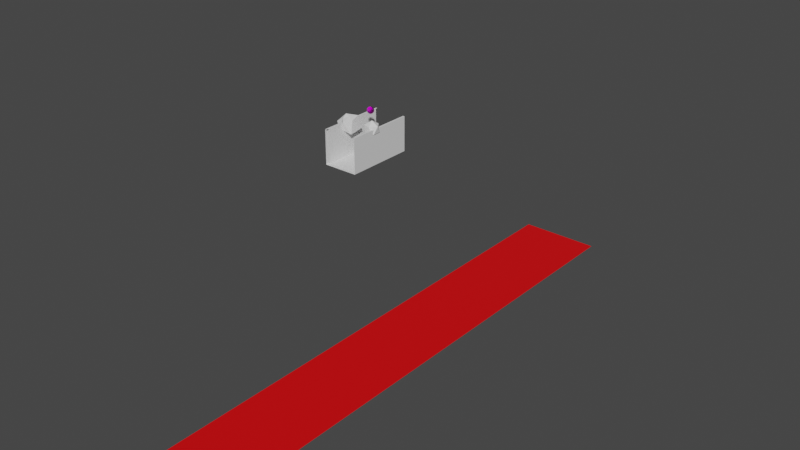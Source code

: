 # Source: rock_cliff_01.blend  (saved by Blender 3.6.13; exported with 4.5.12 LTS)
import bpy
from mathutils import Matrix  # noqa: F401  (used for matrix-valued properties, if any)

bpy.ops.wm.read_factory_settings(use_empty=True)
scene = bpy.context.scene
scene.name = 'Scene'

# ---- collections
col_collection = bpy.data.collections.new('Collection'); scene.collection.children.link(col_collection)

# ---- images (referenced by path relative to the original .blend; pixels are not part of the script)
import os
ASSET_DIR = os.environ.get("B2B_ASSET_DIR", "")  # directory of the original .blend (textures are referenced by path, not embedded)
HERE = os.path.dirname(os.path.abspath(__file__))  # packed textures are extracted next to this script under _unpacked/

def load_image(name, relpath, width, height, colorspace="sRGB"):
    """Load a texture the original file referenced (path relative to the .blend, or extracted next to this script)."""
    p = next((c for c in (os.path.join(HERE, relpath), os.path.join(ASSET_DIR, relpath)) if relpath and os.path.exists(c)), "")
    if p:
        img = bpy.data.images.load(p, check_existing=True)
        img.name = name
    else:  # same state as the original file: an image datablock whose file is absent (Cycles renders it pink)
        img = bpy.data.images.new(name, width, height)
        img.source = "FILE"
        img.filepath = "//" + (relpath or name)
    img.colorspace_settings.name = colorspace
    return img
img_rock_0002_height_1k_png_001 = load_image('rock_0002_height_1k.png.001', 'rock_0002_height_1k.png', 1024, 1024, 'Non-Color')
img_rock_0002_color_1k_jpg = load_image('rock_0002_color_1k.jpg', 'rock_0002_color_1k.jpg', 1024, 1024, 'sRGB')
img_rock_0002_roughness_1k_jpg = load_image('rock_0002_roughness_1k.jpg', 'rock_0002_roughness_1k.jpg', 1024, 1024, 'Non-Color')
img_rock_0002_normal_opengl_1k_png = load_image('rock_0002_normal_opengl_1k.png', 'rock_0002_normal_opengl_1k.png', 1024, 1024, 'Non-Color')

# ---- materials (node trees are filled in below, after node groups)
mat_material = bpy.data.materials.new('Material')
mat_material.alpha_threshold = 0.0
mat_material.use_transparent_shadow = False
mat_material.roughness = 0.5
mat_material.line_color = (0.0, 0.0, 0.0, 1.0)
mat_material_001 = bpy.data.materials.new('Material.001')
mat_material_001.use_transparent_shadow = False
mat_material_002 = bpy.data.materials.new('Material.002')
mat_material_002.use_transparent_shadow = False

# ---- material node trees
mat_material.use_nodes = True; mat_material.node_tree.nodes.clear()
_N = mat_material.node_tree.nodes; _L = mat_material.node_tree.links
n0 = _N.new('ShaderNodeOutputMaterial'); n0.name = 'Material Output'; n0.location = (300, 300)
n1 = _N.new('ShaderNodeBsdfPrincipled'); n1.name = 'Principled BSDF'; n1.location = (10, 300)
n1.distribution = 'GGX'
n1.subsurface_method = 'RANDOM_WALK_SKIN'
n1.inputs[3].default_value = 1.45
n1.inputs[27].default_value = (0.0, 0.0, 0.0, 1.0)
n1.inputs[28].default_value = 1.0
_L.new(n1.outputs[0], n0.inputs[0])
n0.is_active_output = True
mat_material_001.use_nodes = True; mat_material_001.node_tree.nodes.clear()
_N = mat_material_001.node_tree.nodes; _L = mat_material_001.node_tree.links
n0 = _N.new('ShaderNodeBsdfPrincipled'); n0.name = 'Principled BSDF'; n0.location = (10, 300)
n0.distribution = 'GGX'
n0.subsurface_method = 'RANDOM_WALK_SKIN'
n0.inputs[0].default_value = (0.8, 0.0, 0.002253, 1.0)
n0.inputs[3].default_value = 1.45
n0.inputs[27].default_value = (0.0, 0.0, 0.0, 1.0)
n0.inputs[28].default_value = 1.0
n1 = _N.new('ShaderNodeOutputMaterial'); n1.name = 'Material Output'; n1.location = (300, 300)
_L.new(n0.outputs[0], n1.inputs[0])
n1.is_active_output = True
mat_material_002.use_nodes = True; mat_material_002.node_tree.nodes.clear()
_N = mat_material_002.node_tree.nodes; _L = mat_material_002.node_tree.links
n0 = _N.new('NodeFrame'); n0.name = 'Frame'; n0.location = (-1269, 340)
n0.label = 'Mapping'
n0.width = 399
n1 = _N.new('NodeFrame'); n1.name = 'Frame.001'; n1.location = (-624, 540)
n1.label = 'Textures'
n1.width = 353
n2 = _N.new('ShaderNodeOutputMaterial'); n2.name = 'Material Output'; n2.location = (300, 300)
n3 = _N.new('ShaderNodeTexImage'); n3.name = 'Image Texture'; n3.location = (84, -880)
n3.label = 'Displacement'
n3.image = img_rock_0002_height_1k_png_001
n4 = _N.new('ShaderNodeDisplacement'); n4.name = 'Displacement'; n4.location = (110, -400)
n4.inputs[2].default_value = 1.0
n5 = _N.new('ShaderNodeTexImage'); n5.name = 'Image Texture.001'; n5.location = (84, -40)
n5.label = 'Base Color'
n5.image = img_rock_0002_color_1k_jpg
n6 = _N.new('ShaderNodeTexImage'); n6.name = 'Image Texture.002'; n6.location = (84, -320)
n6.label = 'Roughness'
n6.image = img_rock_0002_roughness_1k_jpg
n7 = _N.new('ShaderNodeTexImage'); n7.name = 'Image Texture.003'; n7.location = (84, -600)
n7.label = 'Normal'
n7.image = img_rock_0002_normal_opengl_1k_png
n8 = _N.new('ShaderNodeNormalMap'); n8.name = 'Normal Map'; n8.location = (-240, -60)
n9 = _N.new('ShaderNodeMapping'); n9.name = 'Mapping'; n9.location = (229, -40)
n10 = _N.new('NodeReroute'); n10.name = 'Reroute'; n10.location = (34, -596)
n10.width = 16
n10.socket_idname = 'NodeSocketVector'
n11 = _N.new('ShaderNodeTexCoord'); n11.name = 'Texture Coordinate'; n11.location = (29, -40)
n12 = _N.new('ShaderNodeBsdfPrincipled'); n12.name = 'Principled BSDF'; n12.location = (10, 300)
n12.distribution = 'GGX'
n12.subsurface_method = 'BURLEY'
n12.inputs[3].default_value = 1.45
n12.inputs[27].default_value = (0.0, 0.0, 0.0, 1.0)
n12.inputs[28].default_value = 1.0
n3.parent = n1
n5.parent = n1
n6.parent = n1
n7.parent = n1
n9.parent = n0
n10.parent = n1
n11.parent = n0
_L.new(n12.outputs[0], n2.inputs[0])
_L.new(n3.outputs[0], n4.inputs[0])
_L.new(n4.outputs[0], n2.inputs[2])
_L.new(n5.outputs[0], n12.inputs[0])
_L.new(n6.outputs[0], n12.inputs[2])
_L.new(n7.outputs[0], n8.inputs[1])
_L.new(n8.outputs[0], n12.inputs[5])
_L.new(n10.outputs[0], n5.inputs[0])
_L.new(n10.outputs[0], n6.inputs[0])
_L.new(n10.outputs[0], n7.inputs[0])
_L.new(n10.outputs[0], n3.inputs[0])
_L.new(n9.outputs[0], n10.inputs[0])
_L.new(n11.outputs[2], n9.inputs[0])
n2.is_active_output = True

# ---- world
world_world = bpy.data.worlds.new('World'); scene.world = world_world
world_world.use_nodes = True; world_world.node_tree.nodes.clear()
_N = world_world.node_tree.nodes; _L = world_world.node_tree.links
n0 = _N.new('ShaderNodeOutputWorld'); n0.name = 'World Output'; n0.location = (300, 300)
n1 = _N.new('ShaderNodeBackground'); n1.name = 'Background'; n1.location = (10, 300)
n1.inputs[0].default_value = (0.05088, 0.05088, 0.05088, 1.0)
_L.new(n1.outputs[0], n0.inputs[0])
n0.is_active_output = True
world_world.color = (0.05088, 0.05088, 0.05088)
world_world.use_sun_shadow = False
world_world.sun_shadow_jitter_overblur = 0.0

# ---- meshes
me_cube = bpy.data.meshes.new('Cube')
me_cube.from_pydata([(5.076, 8.363, 4.665), (5.076, 8.363, -5.335), (5.076, -11.66, 4.665), (5.076, -11.66, -5.335), (-4.924, 8.363, 4.665), (-4.924, 8.363, -5.335), (-4.924, -11.66, 4.665), (-4.924, -11.66, -5.335), (1.742, 8.363, -5.335), (-1.591, 8.363, -5.335), (-4.444, 8.363, 4.665), (4.573, -11.66, 4.665), (-1.591, -11.66, -5.335), (1.742, -11.66, -5.335), (-4.924, 1.69, -5.335), (-4.924, -4.983, -5.335), (5.076, 1.69, 4.665), (5.076, -4.983, 4.665), (-4.924, -4.983, 4.665), (-4.924, 1.69, 4.665), (5.076, -4.983, -5.335), (5.076, 1.69, -5.335), (-1.591, 1.69, -5.335), (-1.591, -4.983, -5.335), (1.742, 1.69, -5.335), (1.742, -4.983, -5.335), (4.568, 7.689, 4.665), (4.568, -10.98, 4.665), (-4.416, 7.689, 4.665), (-4.416, -10.98, 4.665), (4.568, 7.689, -5.271), (4.568, -10.98, -5.271), (-4.416, 7.689, -5.271), (-4.416, -10.98, -5.271), (-4.474, -11.66, 4.665), (4.578, 8.363, 4.665)], [], [(29, 18, 6, 34), (14, 19, 4, 5), (25, 20, 3, 13), (20, 17, 2, 3), (15, 23, 12, 7), (23, 25, 13, 12), (17, 27, 11, 2), (28, 10, 4, 19), (0, 35, 26, 16), (16, 26, 27, 17), (9, 8, 24, 22), (22, 24, 25, 23), (5, 9, 22, 14), (14, 22, 23, 15), (1, 0, 16, 21), (21, 16, 17, 20), (8, 1, 21, 24), (24, 21, 20, 25), (7, 6, 18, 15), (15, 18, 19, 14), (28, 19, 18, 29), (30, 32, 33, 31), (28, 29, 33, 32), (27, 26, 30, 31)])
_uv = me_cube.uv_layers.new(name='UVMap')
_uv.uv.foreach_set('vector', [0.7917, 0.6667, 0.875, 0.6667, 0.875, 0.75, 0.8637, 0.75, 0.375, 0.1667, 0.625, 0.1667, 0.625, 0.25, 0.375, 0.25, 0.2917, 0.6667, 0.375, 0.6667, 0.375, 0.75, 0.2917, 0.75, 0.375, 0.6667, 0.625, 0.6667, 0.625, 0.75, 0.375, 0.75, 0.125, 0.6667, 0.2083, 0.6667, 0.2083, 0.75, 0.125, 0.75, 0.2083, 0.6667, 0.2917, 0.6667, 0.2917, 0.75, 0.2083, 0.75, 0.625, 0.6667, 0.7083, 0.6667, 0.6376, 0.75, 0.625, 0.75, 0.7917, 0.5833, 0.863, 0.5, 0.875, 0.5, 0.875, 0.5833, 0.625, 0.5, 0.6374, 0.5, 0.7083, 0.5833, 0.625, 0.5833, 0.625, 0.5833, 0.7083, 0.5833, 0.7083, 0.6667, 0.625, 0.6667, 0.2083, 0.5, 0.2917, 0.5, 0.2917, 0.5833, 0.2083, 0.5833, 0.2083, 0.5833, 0.2917, 0.5833, 0.2917, 0.6667, 0.2083, 0.6667, 0.125, 0.5, 0.2083, 0.5, 0.2083, 0.5833, 0.125, 0.5833, 0.125, 0.5833, 0.2083, 0.5833, 0.2083, 0.6667, 0.125, 0.6667, 0.375, 0.5, 0.625, 0.5, 0.625, 0.5833, 0.375, 0.5833, 0.375, 0.5833, 0.625, 0.5833, 0.625, 0.6667, 0.375, 0.6667, 0.2917, 0.5, 0.375, 0.5, 0.375, 0.5833, 0.2917, 0.5833, 0.2917, 0.5833, 0.375, 0.5833, 0.375, 0.6667, 0.2917, 0.6667, 0.375, 0.0, 0.625, 0.0, 0.625, 0.08333, 0.375, 0.08333, 0.375, 0.08333, 0.625, 0.08333, 0.625, 0.1667, 0.375, 0.1667, 0.7917, 0.5833, 0.875, 0.5833, 0.875, 0.6667, 0.7917, 0.6667, 0.7083, 0.5833, 0.7917, 0.5833, 0.7917, 0.6667, 0.7083, 0.6667, 0.7917, 0.5833, 0.7917, 0.6667, 0.7917, 0.6667, 0.7917, 0.5833, 0.7083, 0.6667, 0.7083, 0.5833, 0.7083, 0.5833, 0.7083, 0.6667])
me_cube.materials.append(mat_material)
me_cube.use_mirror_vertex_groups = False
me_cube.update()
me_plane = bpy.data.meshes.new('Plane')
me_plane.from_pydata([(-15.26, -74.55, -72.0), (11.26, -74.55, -72.0), (-15.26, 104.6, -72.0), (11.26, 104.6, -72.0)], [], [(0, 1, 3, 2)])
_uv = me_plane.uv_layers.new(name='UVMap')
_uv.uv.foreach_set('vector', [0.0, 0.0, 1.0, 0.0, 1.0, 1.0, 0.0, 1.0])
me_plane.materials.append(mat_material_001)
me_plane.update()
me_icosphere_003 = bpy.data.meshes.new('Icosphere.003')
me_icosphere_003.from_pydata([(0.0, 0.0, -1.0), (0.7236, -0.5257, -0.4472), (-0.2764, -0.8506, -0.4472), (-0.8944, 0.0, -0.4472), (-0.2764, 0.8506, -0.4472), (0.7236, 0.5257, -0.4472), (0.2764, -0.8506, 0.4472), (-0.7236, -0.5257, 0.4472), (-0.7236, 0.5257, 0.4472), (0.2764, 0.8506, 0.4472), (0.8944, 0.0, 0.4472), (0.0, 0.0, 1.0), (-3.82, 0.2978, -1.774), (-2.829, -0.4911, -1.367), (-3.906, -1.327, -0.601), (-5.037, -0.4697, -0.1936), (-4.529, 0.8152, -0.1272), (-2.806, 1.408, -1.05), (-3.353, -1.327, 0.2934), (-4.038, -0.5257, 0.4472), (-4.284, 0.2691, 0.709), (-3.279, 1.24, 0.4527), (-2.829, -0.2218, 0.2987), (-3.543, 0.07056, 0.525)], [], [(0, 1, 2), (1, 0, 5), (0, 2, 3), (0, 3, 4), (0, 4, 5), (1, 5, 10), (2, 1, 6), (3, 2, 7), (4, 3, 8), (5, 4, 9), (1, 10, 6), (2, 6, 7), (3, 7, 8), (4, 8, 9), (5, 9, 10), (6, 10, 11), (7, 6, 11), (8, 7, 11), (9, 8, 11), (10, 9, 11), (12, 13, 14), (13, 12, 17), (12, 14, 15), (12, 15, 16), (12, 16, 17), (13, 17, 22), (14, 13, 18), (15, 14, 19), (16, 15, 20), (17, 16, 21), (13, 22, 18), (14, 18, 19), (15, 19, 20), (16, 20, 21), (17, 21, 22), (18, 22, 23), (19, 18, 23), (20, 19, 23), (21, 20, 23), (22, 21, 23)])
_uv = me_icosphere_003.uv_layers.new(name='UVMap')
_uv.uv.foreach_set('vector', [0.1818, 0.0, 0.2727, 0.1575, 0.09091, 0.1575, 0.2727, 0.1575, 0.3636, 0.0, 0.4545, 0.1575, 0.9091, 0.0, 1.0, 0.1575, 0.8182, 0.1575, 0.7273, 0.0, 0.8182, 0.1575, 0.6364, 0.1575, 0.5455, 0.0, 0.6364, 0.1575, 0.4545, 0.1575, 0.2727, 0.1575, 0.4545, 0.1575, 0.3636, 0.3149, 0.09091, 0.1575, 0.2727, 0.1575, 0.1818, 0.3149, 0.8182, 0.1575, 1.0, 0.1575, 0.9091, 0.3149, 0.6364, 0.1575, 0.8182, 0.1575, 0.7273, 0.3149, 0.4545, 0.1575, 0.6364, 0.1575, 0.5455, 0.3149, 0.2727, 0.1575, 0.3636, 0.3149, 0.1818, 0.3149, 0.09091, 0.1575, 0.1818, 0.3149, 0.0, 0.3149, 0.8182, 0.1575, 0.9091, 0.3149, 0.7273, 0.3149, 0.6364, 0.1575, 0.7273, 0.3149, 0.5455, 0.3149, 0.4545, 0.1575, 0.5455, 0.3149, 0.3636, 0.3149, 0.1818, 0.3149, 0.3636, 0.3149, 0.2727, 0.4724, 0.0, 0.3149, 0.1818, 0.3149, 0.09091, 0.4724, 0.7273, 0.3149, 0.9091, 0.3149, 0.8182, 0.4724, 0.5455, 0.3149, 0.7273, 0.3149, 0.6364, 0.4724, 0.3636, 0.3149, 0.5455, 0.3149, 0.4545, 0.4724, 0.1818, 0.0, 0.2727, 0.1575, 0.09091, 0.1575, 0.2727, 0.1575, 0.3636, 0.0, 0.4545, 0.1575, 0.9091, 0.0, 1.0, 0.1575, 0.8182, 0.1575, 0.7273, 0.0, 0.8182, 0.1575, 0.6364, 0.1575, 0.5455, 0.0, 0.6364, 0.1575, 0.4545, 0.1575, 0.2727, 0.1575, 0.4545, 0.1575, 0.3636, 0.3149, 0.09091, 0.1575, 0.2727, 0.1575, 0.1818, 0.3149, 0.8182, 0.1575, 1.0, 0.1575, 0.9091, 0.3149, 0.6364, 0.1575, 0.8182, 0.1575, 0.7273, 0.3149, 0.4545, 0.1575, 0.6364, 0.1575, 0.5455, 0.3149, 0.2727, 0.1575, 0.3636, 0.3149, 0.1818, 0.3149, 0.09091, 0.1575, 0.1818, 0.3149, 0.0, 0.3149, 0.8182, 0.1575, 0.9091, 0.3149, 0.7273, 0.3149, 0.6364, 0.1575, 0.7273, 0.3149, 0.5455, 0.3149, 0.4545, 0.1575, 0.5455, 0.3149, 0.3636, 0.3149, 0.1818, 0.3149, 0.3636, 0.3149, 0.2727, 0.4724, 0.0, 0.3149, 0.1818, 0.3149, 0.09091, 0.4724, 0.7273, 0.3149, 0.9091, 0.3149, 0.8182, 0.4724, 0.5455, 0.3149, 0.7273, 0.3149, 0.6364, 0.4724, 0.3636, 0.3149, 0.5455, 0.3149, 0.4545, 0.4724])
me_icosphere_003.update()
me_cube_001 = bpy.data.meshes.new('Cube.001')
me_cube_001.from_pydata([(-6.397, -11.65, -2.117), (-6.325, -11.65, 7.556), (-6.397, 8.312, -2.117), (-6.325, 8.312, 7.556), (-0.401, -11.65, -2.343), (-0.3294, -11.65, 7.329), (-0.401, 8.312, -2.343), (-0.3294, 8.312, 7.329), (0.0, -6.0, 6.0), (0.7236, -6.526, 6.553), (-0.2764, -6.851, 6.553), (-0.8944, -6.0, 6.553), (-0.2764, -5.149, 6.553), (0.7236, -5.474, 6.553), (0.2764, -6.851, 7.447), (-0.7236, -6.526, 7.447), (-0.7236, -5.474, 7.447), (0.2764, -5.149, 7.447), (0.8944, -6.0, 7.447), (0.0, -6.0, 8.0), (-0.1625, -6.5, 6.149), (0.4253, -6.309, 6.149), (0.2629, -6.809, 6.474), (0.8506, -6.0, 6.474), (0.4253, -5.691, 6.149), (-0.5257, -6.0, 6.149), (-0.6882, -6.5, 6.474), (-0.1625, -5.5, 6.149), (-0.6882, -5.5, 6.474), (0.2629, -5.191, 6.474), (0.9511, -6.309, 7.0), (0.9511, -5.691, 7.0), (0.0, -7.0, 7.0), (0.5878, -6.809, 7.0), (-0.9511, -6.309, 7.0), (-0.5878, -6.809, 7.0), (-0.5878, -5.191, 7.0), (-0.9511, -5.691, 7.0), (0.5878, -5.191, 7.0), (0.0, -5.0, 7.0), (0.6882, -6.5, 7.526), (-0.2629, -6.809, 7.526), (-0.8506, -6.0, 7.526), (-0.2629, -5.191, 7.526), (0.6882, -5.5, 7.526), (0.1625, -6.5, 7.851), (0.5257, -6.0, 7.851), (-0.4253, -6.309, 7.851), (-0.4253, -5.691, 7.851), (0.1625, -5.5, 7.851)], [], [(8, 21, 20), (9, 21, 23), (8, 20, 25), (8, 25, 27), (8, 27, 24), (9, 23, 30), (10, 22, 32), (11, 26, 34), (12, 28, 36), (13, 29, 38), (9, 30, 33), (10, 32, 35), (11, 34, 37), (12, 36, 39), (13, 38, 31), (14, 40, 45), (15, 41, 47), (16, 42, 48), (17, 43, 49), (18, 44, 46), (46, 49, 19), (46, 44, 49), (44, 17, 49), (49, 48, 19), (49, 43, 48), (43, 16, 48), (48, 47, 19), (48, 42, 47), (42, 15, 47), (47, 45, 19), (47, 41, 45), (41, 14, 45), (45, 46, 19), (45, 40, 46), (40, 18, 46), (31, 44, 18), (31, 38, 44), (38, 17, 44), (39, 43, 17), (39, 36, 43), (36, 16, 43), (37, 42, 16), (37, 34, 42), (34, 15, 42), (35, 41, 15), (35, 32, 41), (32, 14, 41), (33, 40, 14), (33, 30, 40), (30, 18, 40), (38, 39, 17), (38, 29, 39), (29, 12, 39), (36, 37, 16), (36, 28, 37), (28, 11, 37), (34, 35, 15), (34, 26, 35), (26, 10, 35), (32, 33, 14), (32, 22, 33), (22, 9, 33), (30, 31, 18), (30, 23, 31), (23, 13, 31), (24, 29, 13), (24, 27, 29), (27, 12, 29), (27, 28, 12), (27, 25, 28), (25, 11, 28), (25, 26, 11), (25, 20, 26), (20, 10, 26), (23, 24, 13), (23, 21, 24), (21, 8, 24), (20, 22, 10), (20, 21, 22), (21, 9, 22)])
_uv = me_cube_001.uv_layers.new(name='UVMap')
_uv.uv.foreach_set('vector', [0.1818, 0.0, 0.2273, 0.07873, 0.1364, 0.07873, 0.2727, 0.1575, 0.3182, 0.07873, 0.3636, 0.1575, 0.9091, 0.0, 0.9545, 0.07873, 0.8636, 0.07873, 0.7273, 0.0, 0.7727, 0.07873, 0.6818, 0.07873, 0.5455, 0.0, 0.5909, 0.07873, 0.5, 0.07873, 0.2727, 0.1575, 0.3636, 0.1575, 0.3182, 0.2362, 0.09091, 0.1575, 0.1818, 0.1575, 0.1364, 0.2362, 0.8182, 0.1575, 0.9091, 0.1575, 0.8636, 0.2362, 0.6364, 0.1575, 0.7273, 0.1575, 0.6818, 0.2362, 0.4545, 0.1575, 0.5455, 0.1575, 0.5, 0.2362, 0.2727, 0.1575, 0.3182, 0.2362, 0.2273, 0.2362, 0.09091, 0.1575, 0.1364, 0.2362, 0.04546, 0.2362, 0.8182, 0.1575, 0.8636, 0.2362, 0.7727, 0.2362, 0.6364, 0.1575, 0.6818, 0.2362, 0.5909, 0.2362, 0.4545, 0.1575, 0.5, 0.2362, 0.4091, 0.2362, 0.1818, 0.3149, 0.2727, 0.3149, 0.2273, 0.3937, 0.0, 0.3149, 0.09091, 0.3149, 0.04546, 0.3937, 0.7273, 0.3149, 0.8182, 0.3149, 0.7727, 0.3937, 0.5455, 0.3149, 0.6364, 0.3149, 0.5909, 0.3937, 0.3636, 0.3149, 0.4545, 0.3149, 0.4091, 0.3937, 0.4091, 0.3937, 0.5, 0.3937, 0.4545, 0.4724, 0.4091, 0.3937, 0.4545, 0.3149, 0.5, 0.3937, 0.4545, 0.3149, 0.5455, 0.3149, 0.5, 0.3937, 0.5909, 0.3937, 0.6818, 0.3937, 0.6364, 0.4724, 0.5909, 0.3937, 0.6364, 0.3149, 0.6818, 0.3937, 0.6364, 0.3149, 0.7273, 0.3149, 0.6818, 0.3937, 0.7727, 0.3937, 0.8636, 0.3937, 0.8182, 0.4724, 0.7727, 0.3937, 0.8182, 0.3149, 0.8636, 0.3937, 0.8182, 0.3149, 0.9091, 0.3149, 0.8636, 0.3937, 0.04546, 0.3937, 0.1364, 0.3937, 0.09091, 0.4724, 0.04546, 0.3937, 0.09091, 0.3149, 0.1364, 0.3937, 0.09091, 0.3149, 0.1818, 0.3149, 0.1364, 0.3937, 0.2273, 0.3937, 0.3182, 0.3937, 0.2727, 0.4724, 0.2273, 0.3937, 0.2727, 0.3149, 0.3182, 0.3937, 0.2727, 0.3149, 0.3636, 0.3149, 0.3182, 0.3937, 0.4091, 0.2362, 0.4545, 0.3149, 0.3636, 0.3149, 0.4091, 0.2362, 0.5, 0.2362, 0.4545, 0.3149, 0.5, 0.2362, 0.5455, 0.3149, 0.4545, 0.3149, 0.5909, 0.2362, 0.6364, 0.3149, 0.5455, 0.3149, 0.5909, 0.2362, 0.6818, 0.2362, 0.6364, 0.3149, 0.6818, 0.2362, 0.7273, 0.3149, 0.6364, 0.3149, 0.7727, 0.2362, 0.8182, 0.3149, 0.7273, 0.3149, 0.7727, 0.2362, 0.8636, 0.2362, 0.8182, 0.3149, 0.8636, 0.2362, 0.9091, 0.3149, 0.8182, 0.3149, 0.04546, 0.2362, 0.09091, 0.3149, 0.0, 0.3149, 0.04546, 0.2362, 0.1364, 0.2362, 0.09091, 0.3149, 0.1364, 0.2362, 0.1818, 0.3149, 0.09091, 0.3149, 0.2273, 0.2362, 0.2727, 0.3149, 0.1818, 0.3149, 0.2273, 0.2362, 0.3182, 0.2362, 0.2727, 0.3149, 0.3182, 0.2362, 0.3636, 0.3149, 0.2727, 0.3149, 0.5, 0.2362, 0.5909, 0.2362, 0.5455, 0.3149, 0.5, 0.2362, 0.5455, 0.1575, 0.5909, 0.2362, 0.5455, 0.1575, 0.6364, 0.1575, 0.5909, 0.2362, 0.6818, 0.2362, 0.7727, 0.2362, 0.7273, 0.3149, 0.6818, 0.2362, 0.7273, 0.1575, 0.7727, 0.2362, 0.7273, 0.1575, 0.8182, 0.1575, 0.7727, 0.2362, 0.8636, 0.2362, 0.9545, 0.2362, 0.9091, 0.3149, 0.8636, 0.2362, 0.9091, 0.1575, 0.9545, 0.2362, 0.9091, 0.1575, 1.0, 0.1575, 0.9545, 0.2362, 0.1364, 0.2362, 0.2273, 0.2362, 0.1818, 0.3149, 0.1364, 0.2362, 0.1818, 0.1575, 0.2273, 0.2362, 0.1818, 0.1575, 0.2727, 0.1575, 0.2273, 0.2362, 0.3182, 0.2362, 0.4091, 0.2362, 0.3636, 0.3149, 0.3182, 0.2362, 0.3636, 0.1575, 0.4091, 0.2362, 0.3636, 0.1575, 0.4545, 0.1575, 0.4091, 0.2362, 0.5, 0.07873, 0.5455, 0.1575, 0.4545, 0.1575, 0.5, 0.07873, 0.5909, 0.07873, 0.5455, 0.1575, 0.5909, 0.07873, 0.6364, 0.1575, 0.5455, 0.1575, 0.6818, 0.07873, 0.7273, 0.1575, 0.6364, 0.1575, 0.6818, 0.07873, 0.7727, 0.07873, 0.7273, 0.1575, 0.7727, 0.07873, 0.8182, 0.1575, 0.7273, 0.1575, 0.8636, 0.07873, 0.9091, 0.1575, 0.8182, 0.1575, 0.8636, 0.07873, 0.9545, 0.07873, 0.9091, 0.1575, 0.9545, 0.07873, 1.0, 0.1575, 0.9091, 0.1575, 0.3636, 0.1575, 0.4091, 0.07873, 0.4545, 0.1575, 0.3636, 0.1575, 0.3182, 0.07873, 0.4091, 0.07873, 0.3182, 0.07873, 0.3636, 0.0, 0.4091, 0.07873, 0.1364, 0.07873, 0.1818, 0.1575, 0.09091, 0.1575, 0.1364, 0.07873, 0.2273, 0.07873, 0.1818, 0.1575, 0.2273, 0.07873, 0.2727, 0.1575, 0.1818, 0.1575])
me_cube_001.materials.append(mat_material_002)
me_cube_001.update()

# ---- objects
ob_pit01_noimp = bpy.data.objects.new('Pit01-noimp', me_cube)
ob_plane_noimp = bpy.data.objects.new('Plane-noimp', me_plane)
ob_icosphere_002_noimp = bpy.data.objects.new('Icosphere.002-noimp', me_icosphere_003)
ob_boulder = bpy.data.objects.new('Boulder', me_cube_001)

# ---- transforms, parenting, visibility, modifiers, constraints
ob_pit01_noimp.location = (0.0, 0.0, 0.0)
ob_pit01_noimp.lock_rotations_4d = False
ob_pit01_noimp.empty_display_type = 'ARROWS'
ob_pit01_noimp.lineart.crease_threshold = 0.0
ob_plane_noimp.location = (0.0, 0.0, 0.0)
ob_icosphere_002_noimp.location = (3.618, -3.103, 4.401)
ob_icosphere_002_noimp.scale = (2.237, 2.237, 2.237)
ob_boulder.location = (0.0, 0.0, 0.0)
ob_boulder.delta_location = (0.0, 6.0, -4.0)
ob_boulder.delta_rotation_euler = (-0.003434, 0.04975, -0.0228)
_vg = ob_boulder.vertex_groups.new(name='Group')
_m = ob_boulder.modifiers.new('Subdivision', 'SUBSURF')
_m.subdivision_type = 'SIMPLE'
_m.levels = 0
_m = ob_boulder.modifiers.new('Displace', 'DISPLACE')
_m.mid_level = 0.4861
_m.strength = 9.2
_m.direction = 'Z'

# ---- collection membership
col_collection.objects.link(ob_pit01_noimp)
col_collection.objects.link(ob_plane_noimp)
col_collection.objects.link(ob_icosphere_002_noimp)
col_collection.objects.link(ob_boulder)

# ---- scene / render settings (as saved in the file)
scene.frame_start = 1; scene.frame_end = 250; scene.frame_set(202)
scene.render.engine = 'BLENDER_EEVEE_NEXT'
scene.cycles.sampling_pattern = 'TABULATED_SOBOL'
scene.view_settings.view_transform = 'Filmic'
bpy.context.view_layer.update()

# ---- added for rendering (the .blend has no active camera and no usable light): camera, sun
cam_auto = bpy.data.cameras.new('AutoCamera')
cam_auto.lens = 50.0
cam_auto.sensor_width = 36.0
cam_auto.clip_end = 3205.32
ob_auto_camera = bpy.data.objects.new('AutoCamera', cam_auto)
scene.collection.objects.link(ob_auto_camera)
ob_auto_camera.location = (180.64, -204.168, 113.431)
ob_auto_camera.rotation_euler = (1.09748, -7.21219e-08, 0.694738)
scene.camera = ob_auto_camera
light_auto_sun = bpy.data.lights.new('AutoSun', 'SUN')
light_auto_sun.energy = 3.0
light_auto_sun.angle = 0.0523599
ob_auto_sun = bpy.data.objects.new('AutoSun', light_auto_sun)
scene.collection.objects.link(ob_auto_sun)
ob_auto_sun.rotation_euler = (0.872665, 0.174533, 0.523599)
bpy.context.view_layer.update()
